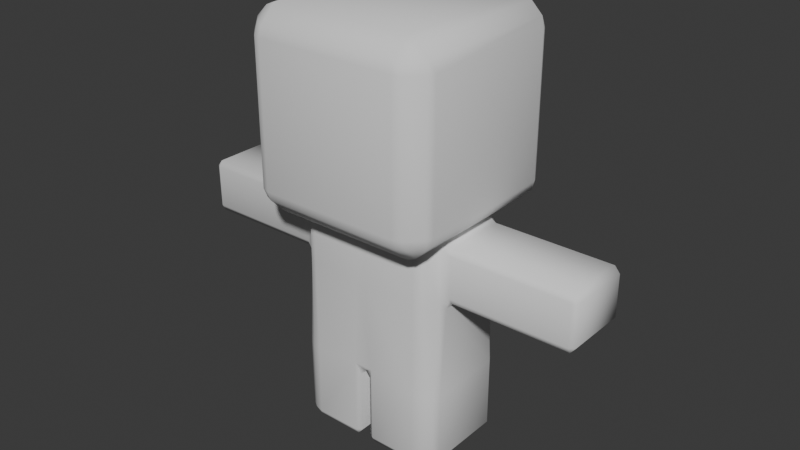 # Source: Base_Magika.blend  (saved by Blender 4.1.24; exported with 4.5.12 LTS)
import bpy
from mathutils import Matrix  # noqa: F401  (used for matrix-valued properties, if any)

bpy.ops.wm.read_factory_settings(use_empty=True)
scene = bpy.context.scene
scene.name = 'Scene'

# ---- collections
col_collection = bpy.data.collections.new('Collection'); scene.collection.children.link(col_collection)

# ---- world
world_world = bpy.data.worlds.new('World'); scene.world = world_world
world_world.use_nodes = True; world_world.node_tree.nodes.clear()
_N = world_world.node_tree.nodes; _L = world_world.node_tree.links
n0 = _N.new('ShaderNodeOutputWorld'); n0.name = 'World Output'; n0.location = (300, 300)
n1 = _N.new('ShaderNodeBackground'); n1.name = 'Background'; n1.location = (10, 300)
n1.inputs[0].default_value = (0.05088, 0.05088, 0.05088, 1.0)
_L.new(n1.outputs[0], n0.inputs[0])
n0.is_active_output = True
world_world.color = (0.05088, 0.05088, 0.05088)
world_world.use_sun_shadow = False
world_world.sun_shadow_jitter_overblur = 0.0

# ---- meshes
me_cube_001 = bpy.data.meshes.new('Cube.001')
me_cube_001.from_pydata([(-0.7928, -1.0, -0.7928), (-1.0, -0.7928, -0.7928), (-0.7928, -1.0, 0.7928), (-0.7928, -0.7928, 1.0), (-1.0, -0.6582, 0.7928), (-1.0, 0.7928, -0.7928), (-0.7928, 1.0, -0.7928), (-0.7928, 0.7928, 1.0), (-0.7928, 1.0, 0.7928), (-1.0, 0.6582, 0.7928), (1.0, -0.7928, -0.7928), (0.7928, -1.0, -0.7928), (0.7928, -0.7928, 1.0), (0.7928, -1.0, 0.7928), (1.0, -0.6582, 0.7928), (0.7928, 1.0, -0.7928), (1.0, 0.7928, -0.7928), (0.7928, 0.7928, 1.0), (1.0, 0.6582, 0.7928), (0.7928, 1.0, 0.7928), (-0.7928, -1.0, 0.225), (-1.0, -0.6582, 0.225), (-0.7928, 1.0, 0.225), (-1.0, 0.6582, 0.225), (1.0, 0.6582, 0.225), (0.7928, 1.0, 0.225), (0.7928, -1.0, 0.225), (1.0, -0.6582, 0.225), (2.643, 0.6582, 0.225), (2.643, 0.6582, 0.7928), (2.643, -0.6582, 0.7928), (2.643, -0.6582, 0.225), (-2.643, -0.6582, 0.225), (-2.643, -0.6582, 0.7928), (-2.643, 0.6582, 0.7928), (-2.643, 0.6582, 0.225), (-0.07928, 1.0, -0.7928), (-0.07928, 0.7928, 1.0), (-0.07928, 1.0, 0.7928), (-0.07928, -1.0, -0.7928), (-0.07928, -0.7928, 1.0), (-0.07928, -1.0, 0.7928), (-0.07928, 1.0, 0.225), (-0.07928, -1.0, 0.225), (0.05153, 1.0, -0.7928), (0.05153, 0.7928, 1.0), (0.05153, -1.0, 0.7928), (0.05153, 1.0, 0.225), (0.05153, 1.0, 0.7928), (0.05153, -1.0, -0.7928), (0.05153, -0.7928, 1.0), (0.05153, -1.0, 0.225), (-0.7928, -1.0, -1.607), (-1.0, -0.7928, -1.607), (-1.0, 0.7928, -1.607), (-0.7928, 1.0, -1.607), (1.0, -0.7928, -1.607), (0.7928, -1.0, -1.607), (0.7928, 1.0, -1.607), (1.0, 0.7928, -1.607), (0.05153, 1.0, -1.607), (-0.07928, -1.0, -1.607), (-0.07928, 1.0, -1.607), (0.05153, -1.0, -1.607), (-0.9573, -1.439, 0.8282), (-0.9573, -1.815, 1.035), (-1.208, -1.439, 1.035), (-0.9573, -1.815, 2.621), (-0.9573, -1.439, 2.828), (-1.208, -1.439, 2.621), (-0.9573, 1.439, 0.8282), (-1.208, 1.439, 1.035), (-0.9573, 1.815, 1.035), (-0.9573, 1.439, 2.828), (-0.9573, 1.815, 2.621), (-1.208, 1.439, 2.621), (0.9573, -1.439, 0.8282), (1.208, -1.439, 1.035), (0.9573, -1.815, 1.035), (0.9573, -1.439, 2.828), (0.9573, -1.815, 2.621), (1.208, -1.439, 2.621), (0.9573, 1.439, 0.8282), (0.9573, 1.815, 1.035), (1.208, 1.439, 1.035), (0.9573, 1.439, 2.828), (1.208, 1.439, 2.621), (0.9573, 1.815, 2.621)], [], [(43, 41, 2, 20), (37, 7, 3, 40), (47, 48, 19, 25), (2, 3, 4), (7, 8, 9), (12, 13, 14), (17, 18, 19), (20, 2, 4, 21), (3, 7, 9, 4), (22, 6, 5, 23), (45, 17, 19, 48), (24, 16, 15, 25), (17, 12, 14, 18), (26, 11, 10, 27), (40, 3, 2, 41), (15, 16, 59, 58), (13, 26, 27, 14), (18, 24, 25, 19), (8, 22, 23, 9), (0, 20, 21, 1), (44, 47, 25, 15), (1, 21, 23, 5), (16, 24, 27, 10), (39, 43, 20, 0), (28, 29, 30, 31), (18, 29, 28, 24), (14, 30, 29, 18), (27, 31, 30, 14), (24, 28, 31, 27), (32, 33, 34, 35), (4, 33, 32, 21), (9, 34, 33, 4), (23, 35, 34, 9), (21, 32, 35, 23), (49, 51, 43, 39), (6, 22, 42, 36), (49, 44, 60, 63), (50, 40, 41, 46), (7, 37, 38, 8), (22, 8, 38, 42), (45, 37, 40, 50), (51, 46, 41, 43), (26, 13, 46, 51), (17, 45, 50, 12), (12, 50, 46, 13), (11, 26, 51, 49), (36, 42, 47, 44), (39, 36, 44, 49), (37, 45, 48, 38), (42, 38, 48, 47), (63, 60, 58, 59, 56, 57), (52, 53, 54, 55, 62, 61), (1, 5, 54, 53), (39, 0, 52, 61), (44, 15, 58, 60), (36, 39, 61, 62), (0, 1, 53, 52), (6, 36, 62, 55), (11, 49, 63, 57), (5, 6, 55, 54), (16, 10, 56, 59), (10, 11, 57, 56), (78, 80, 67, 65), (84, 86, 81, 77), (85, 73, 68, 79), (66, 69, 75, 71), (72, 74, 87, 83), (64, 65, 66), (67, 68, 69), (70, 71, 72), (73, 74, 75), (76, 77, 78), (79, 80, 81), (82, 83, 84), (85, 86, 87), (70, 64, 66, 71), (65, 67, 69, 66), (68, 73, 75, 69), (74, 72, 71, 75), (82, 70, 72, 83), (73, 85, 87, 74), (86, 84, 83, 87), (76, 82, 84, 77), (85, 79, 81, 86), (80, 78, 77, 81), (64, 76, 78, 65), (79, 68, 67, 80), (70, 82, 76, 64)])
me_cube_001.polygons.foreach_set('use_smooth', [True] * 88)
_uv = me_cube_001.uv_layers.new(name='UVMap')
_uv.uv.foreach_set('vector', [0.5281, 0.8849, 0.5991, 0.8849, 0.5991, 0.9741, 0.5281, 0.9741, 0.7599, 0.5259, 0.8491, 0.5259, 0.8491, 0.7241, 0.7599, 0.7241, 0.5281, 0.3814, 0.5991, 0.3814, 0.5991, 0.4741, 0.5281, 0.4741, 0.5991, 0.0, 0.625, 0.0259, 0.5991, 0.0259, 0.625, 0.2241, 0.5991, 0.25, 0.5991, 0.2241, 0.625, 0.7759, 0.5991, 0.7759, 0.5991, 0.75, 0.625, 0.4741, 0.5991, 0.5, 0.5991, 0.4741, 0.5281, 0.0, 0.5991, 0.0, 0.5991, 0.0259, 0.5281, 0.0259, 0.625, 0.0259, 0.625, 0.2241, 0.5991, 0.2241, 0.5991, 0.0259, 0.5281, 0.2759, 0.4009, 0.2759, 0.4009, 0.2241, 0.5281, 0.2241, 0.625, 0.3814, 0.625, 0.4741, 0.5991, 0.4741, 0.5991, 0.3814, 0.5281, 0.5259, 0.4009, 0.5259, 0.4009, 0.4741, 0.5281, 0.4741, 0.6509, 0.5259, 0.6509, 0.7241, 0.5991, 0.7241, 0.5991, 0.5259, 0.5281, 0.7759, 0.4009, 0.7759, 0.4009, 0.7241, 0.5281, 0.7241, 0.625, 0.8849, 0.625, 0.9741, 0.5991, 0.9741, 0.5991, 0.8849, 0.4009, 0.4741, 0.4009, 0.5259, 0.4009, 0.5259, 0.4009, 0.4741, 0.5991, 0.7759, 0.5281, 0.7759, 0.5281, 0.7241, 0.5991, 0.7241, 0.5991, 0.5259, 0.5281, 0.5259, 0.5281, 0.4741, 0.5991, 0.4741, 0.5991, 0.2759, 0.5281, 0.2759, 0.5281, 0.2241, 0.5991, 0.2241, 0.4009, 0.0, 0.5281, 0.0, 0.5281, 0.0259, 0.4009, 0.0259, 0.4009, 0.3814, 0.5281, 0.3814, 0.5281, 0.4741, 0.4009, 0.4741, 0.4009, 0.0259, 0.5281, 0.0259, 0.5281, 0.2241, 0.4009, 0.2241, 0.4009, 0.5259, 0.5281, 0.5259, 0.5281, 0.7241, 0.4009, 0.7241, 0.4009, 0.8849, 0.5281, 0.8849, 0.5281, 0.9741, 0.4009, 0.9741, 0.5281, 0.5259, 0.5991, 0.5259, 0.5991, 0.7241, 0.5281, 0.7241, 0.5991, 0.5259, 0.5991, 0.5259, 0.5281, 0.5259, 0.5281, 0.5259, 0.5991, 0.7241, 0.5991, 0.7241, 0.5991, 0.5259, 0.5991, 0.5259, 0.5281, 0.7241, 0.5281, 0.7241, 0.5991, 0.7241, 0.5991, 0.7241, 0.5281, 0.5259, 0.5281, 0.5259, 0.5281, 0.7241, 0.5281, 0.7241, 0.5281, 0.0259, 0.5991, 0.0259, 0.5991, 0.2241, 0.5281, 0.2241, 0.5991, 0.0259, 0.5991, 0.0259, 0.5281, 0.0259, 0.5281, 0.0259, 0.5991, 0.2241, 0.5991, 0.2241, 0.5991, 0.0259, 0.5991, 0.0259, 0.5281, 0.2241, 0.5281, 0.2241, 0.5991, 0.2241, 0.5991, 0.2241, 0.5281, 0.0259, 0.5281, 0.0259, 0.5281, 0.2241, 0.5281, 0.2241, 0.4009, 0.8686, 0.5281, 0.8686, 0.5281, 0.8849, 0.4009, 0.8849, 0.4009, 0.2759, 0.5281, 0.2759, 0.5281, 0.3651, 0.4009, 0.3651, 0.4009, 0.8686, 0.4009, 0.3814, 0.4009, 0.3814, 0.4009, 0.8686, 0.625, 0.8686, 0.625, 0.8849, 0.5991, 0.8849, 0.5991, 0.8686, 0.625, 0.2759, 0.625, 0.3651, 0.5991, 0.3651, 0.5991, 0.2759, 0.5281, 0.2759, 0.5991, 0.2759, 0.5991, 0.3651, 0.5281, 0.3651, 0.7436, 0.5259, 0.7599, 0.5259, 0.7599, 0.7241, 0.7436, 0.7241, 0.5281, 0.8686, 0.5991, 0.8686, 0.5991, 0.8849, 0.5281, 0.8849, 0.5281, 0.7759, 0.5991, 0.7759, 0.5991, 0.8686, 0.5281, 0.8686, 0.6509, 0.5259, 0.7436, 0.5259, 0.7436, 0.7241, 0.6509, 0.7241, 0.625, 0.7759, 0.625, 0.8686, 0.5991, 0.8686, 0.5991, 0.7759, 0.4009, 0.7759, 0.5281, 0.7759, 0.5281, 0.8686, 0.4009, 0.8686, 0.4009, 0.3651, 0.5281, 0.3651, 0.5281, 0.3814, 0.4009, 0.3814, 0.4009, 0.8849, 0.4009, 0.3651, 0.4009, 0.3814, 0.4009, 0.8686, 0.625, 0.3651, 0.625, 0.3814, 0.5991, 0.3814, 0.5991, 0.3651, 0.5281, 0.3651, 0.5991, 0.3651, 0.5991, 0.3814, 0.5281, 0.3814, 0.4009, 0.8686, 0.4009, 0.3814, 0.4009, 0.4741, 0.4009, 0.5259, 0.4009, 0.7241, 0.4009, 0.7759, 0.4009, 0.9741, 0.4009, 0.0259, 0.4009, 0.2241, 0.4009, 0.2759, 0.4009, 0.3651, 0.4009, 0.8849, 0.4009, 0.0259, 0.4009, 0.2241, 0.4009, 0.2241, 0.4009, 0.0259, 0.4009, 0.8849, 0.4009, 0.9741, 0.4009, 0.9741, 0.4009, 0.8849, 0.4009, 0.3814, 0.4009, 0.4741, 0.4009, 0.4741, 0.4009, 0.3814, 0.4009, 0.3651, 0.4009, 0.8849, 0.4009, 0.8849, 0.4009, 0.3651, 0.4009, 0.0, 0.4009, 0.0259, 0.4009, 0.0259, 0.4009, 0.0, 0.4009, 0.2759, 0.4009, 0.3651, 0.4009, 0.3651, 0.4009, 0.2759, 0.4009, 0.7759, 0.4009, 0.8686, 0.4009, 0.8686, 0.4009, 0.7759, 0.4009, 0.2241, 0.4009, 0.2759, 0.4009, 0.2759, 0.4009, 0.2241, 0.4009, 0.5259, 0.4009, 0.7241, 0.4009, 0.7241, 0.4009, 0.5259, 0.4009, 0.7241, 0.4009, 0.7759, 0.4009, 0.7759, 0.4009, 0.7241, 0.4009, 0.7759, 0.5991, 0.7759, 0.5991, 0.9741, 0.4009, 0.9741, 0.4009, 0.5259, 0.5991, 0.5259, 0.5991, 0.7241, 0.4009, 0.7241, 0.6509, 0.5259, 0.8491, 0.5259, 0.8491, 0.7241, 0.6509, 0.7241, 0.4009, 0.0259, 0.5991, 0.0259, 0.5991, 0.2241, 0.4009, 0.2241, 0.4009, 0.2759, 0.5991, 0.2759, 0.5991, 0.4741, 0.4009, 0.4741, 0.1509, 0.7241, 0.1509, 0.75, 0.125, 0.7241, 0.5991, 0.0, 0.625, 0.0259, 0.5991, 0.0259, 0.1509, 0.5259, 0.125, 0.5259, 0.1509, 0.5, 0.625, 0.2241, 0.5991, 0.25, 0.5991, 0.2241, 0.3491, 0.7241, 0.375, 0.7241, 0.3491, 0.75, 0.625, 0.7759, 0.5991, 0.7759, 0.5991, 0.75, 0.3491, 0.5259, 0.3491, 0.5, 0.375, 0.5259, 0.625, 0.4741, 0.5991, 0.5, 0.5991, 0.4741, 0.1509, 0.5259, 0.1509, 0.7241, 0.125, 0.7241, 0.125, 0.5259, 0.4009, 0.0, 0.5991, 0.0, 0.5991, 0.0259, 0.4009, 0.0259, 0.625, 0.0259, 0.625, 0.2241, 0.5991, 0.2241, 0.5991, 0.0259, 0.5991, 0.2759, 0.4009, 0.2759, 0.4009, 0.2241, 0.5991, 0.2241, 0.3491, 0.5259, 0.1509, 0.5259, 0.1509, 0.5, 0.3491, 0.5, 0.625, 0.2759, 0.625, 0.4741, 0.5991, 0.4741, 0.5991, 0.2759, 0.5991, 0.5259, 0.4009, 0.5259, 0.4009, 0.4741, 0.5991, 0.4741, 0.3491, 0.7241, 0.3491, 0.5259, 0.4009, 0.5259, 0.4009, 0.7241, 0.6509, 0.5259, 0.6509, 0.7241, 0.5991, 0.7241, 0.5991, 0.5259, 0.5991, 0.7759, 0.4009, 0.7759, 0.4009, 0.7241, 0.5991, 0.7241, 0.1509, 0.7241, 0.3491, 0.7241, 0.3491, 0.75, 0.1509, 0.75, 0.625, 0.7759, 0.625, 0.9741, 0.5991, 0.9741, 0.5991, 0.7759, 0.1509, 0.5259, 0.3491, 0.5259, 0.3491, 0.7241, 0.1509, 0.7241])
me_cube_001.use_mirror_y = True
me_cube_001.update()

# ---- objects
ob_cuerpo = bpy.data.objects.new('Cuerpo', me_cube_001)

# ---- transforms, parenting, visibility, modifiers, constraints
ob_cuerpo.location = (0.0, 0.0, 1.5)
ob_cuerpo.scale = (0.7223, 0.4804, 0.8722)
ob_cuerpo.use_mesh_mirror_y = True
_m = ob_cuerpo.modifiers.new('Bevel', 'BEVEL')

# ---- collection membership
col_collection.objects.link(ob_cuerpo)

# ---- scene / render settings (as saved in the file)
scene.frame_start = 1; scene.frame_end = 250; scene.frame_set(1)
scene.render.engine = 'BLENDER_EEVEE_NEXT'
scene.cycles.sampling_pattern = 'TABULATED_SOBOL'
scene.eevee.ray_tracing_options.trace_max_roughness = 0.0
bpy.context.view_layer.update()

# ---- added for rendering (the .blend has no active camera and no usable light): camera, sun
cam_auto = bpy.data.cameras.new('AutoCamera')
cam_auto.lens = 50.0
cam_auto.sensor_width = 36.0
cam_auto.clip_end = 1000.0
ob_auto_camera = bpy.data.objects.new('AutoCamera', cam_auto)
scene.collection.objects.link(ob_auto_camera)
ob_auto_camera.location = (5.28136, -6.33763, 6.25745)
ob_auto_camera.rotation_euler = (1.09748, -7.21219e-08, 0.694738)
scene.camera = ob_auto_camera
light_auto_sun = bpy.data.lights.new('AutoSun', 'SUN')
light_auto_sun.energy = 3.0
light_auto_sun.angle = 0.0523599
ob_auto_sun = bpy.data.objects.new('AutoSun', light_auto_sun)
scene.collection.objects.link(ob_auto_sun)
ob_auto_sun.rotation_euler = (0.872665, 0.174533, 0.523599)
bpy.context.view_layer.update()
